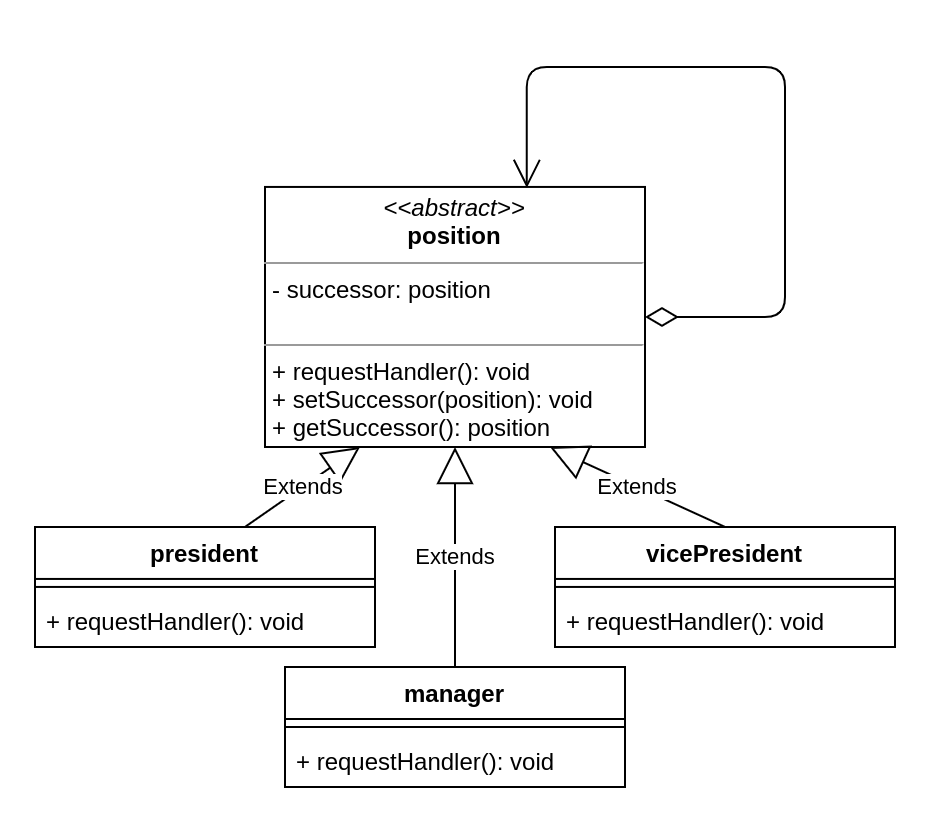

The diagram above was exported from draw.io. Its source (the exported page's mxGraphModel, read from the mxfile embedded in the PNG):
<mxGraphModel dx="723" dy="453" grid="1" gridSize="10" guides="1" tooltips="1" connect="1" arrows="1" fold="1" page="1" pageScale="1" pageWidth="850" pageHeight="1100" math="0" shadow="0">
  <root>
    <mxCell id="0" />
    <mxCell id="1" parent="0" />
    <mxCell id="qCyF6R3SkY8JnyRknZrW-1" value="&lt;p style=&quot;margin: 0px ; margin-top: 4px ; text-align: center&quot;&gt;&lt;i&gt;&amp;lt;&amp;lt;abstract&amp;gt;&amp;gt;&lt;/i&gt;&lt;br&gt;&lt;b&gt;position&lt;/b&gt;&lt;/p&gt;&lt;hr size=&quot;1&quot;&gt;&lt;p style=&quot;margin: 0px ; margin-left: 4px&quot;&gt;- successor: position&lt;br&gt;&lt;br&gt;&lt;/p&gt;&lt;hr size=&quot;1&quot;&gt;&lt;p style=&quot;margin: 0px ; margin-left: 4px&quot;&gt;&lt;span&gt;+ requestHandler(): void&lt;/span&gt;&lt;br&gt;&lt;/p&gt;&lt;p style=&quot;margin: 0px ; margin-left: 4px&quot;&gt;&lt;span&gt;+ setSuccessor(position): void&lt;/span&gt;&lt;/p&gt;&lt;p style=&quot;margin: 0px ; margin-left: 4px&quot;&gt;&lt;span&gt;+ getSuccessor(): position&lt;/span&gt;&lt;/p&gt;&lt;p style=&quot;margin: 0px 0px 0px 4px&quot;&gt;&lt;br&gt;&lt;/p&gt;&lt;p style=&quot;margin: 0px ; margin-left: 4px&quot;&gt;&lt;br&gt;&lt;/p&gt;" style="verticalAlign=top;align=left;overflow=fill;fontSize=12;fontFamily=Helvetica;html=1;" vertex="1" parent="1">
      <mxGeometry x="315" y="199.97" width="190" height="130.03" as="geometry" />
    </mxCell>
    <mxCell id="qCyF6R3SkY8JnyRknZrW-2" value="" style="endArrow=open;html=1;endSize=12;startArrow=diamondThin;startSize=14;startFill=0;edgeStyle=orthogonalEdgeStyle;align=left;verticalAlign=bottom;exitX=1;exitY=0.5;exitDx=0;exitDy=0;entryX=0.689;entryY=0.004;entryDx=0;entryDy=0;entryPerimeter=0;" edge="1" source="qCyF6R3SkY8JnyRknZrW-1" target="qCyF6R3SkY8JnyRknZrW-1" parent="1">
      <mxGeometry x="-1" y="3" relative="1" as="geometry">
        <mxPoint x="515" y="254.7955172413793" as="sourcePoint" />
        <mxPoint x="445" y="159.9655172413793" as="targetPoint" />
        <Array as="points">
          <mxPoint x="575" y="265" />
          <mxPoint x="575" y="140" />
          <mxPoint x="446" y="140" />
        </Array>
      </mxGeometry>
    </mxCell>
    <mxCell id="qCyF6R3SkY8JnyRknZrW-6" value="vicePresident" style="swimlane;fontStyle=1;align=center;verticalAlign=top;childLayout=stackLayout;horizontal=1;startSize=26;horizontalStack=0;resizeParent=1;resizeParentMax=0;resizeLast=0;collapsible=1;marginBottom=0;" vertex="1" parent="1">
      <mxGeometry x="460" y="369.97" width="170" height="60" as="geometry" />
    </mxCell>
    <mxCell id="qCyF6R3SkY8JnyRknZrW-7" value="" style="line;strokeWidth=1;fillColor=none;align=left;verticalAlign=middle;spacingTop=-1;spacingLeft=3;spacingRight=3;rotatable=0;labelPosition=right;points=[];portConstraint=eastwest;" vertex="1" parent="qCyF6R3SkY8JnyRknZrW-6">
      <mxGeometry y="26" width="170" height="8" as="geometry" />
    </mxCell>
    <mxCell id="qCyF6R3SkY8JnyRknZrW-8" value="+ requestHandler(): void&#10;" style="text;strokeColor=none;fillColor=none;align=left;verticalAlign=top;spacingLeft=4;spacingRight=4;overflow=hidden;rotatable=0;points=[[0,0.5],[1,0.5]];portConstraint=eastwest;" vertex="1" parent="qCyF6R3SkY8JnyRknZrW-6">
      <mxGeometry y="34" width="170" height="26" as="geometry" />
    </mxCell>
    <mxCell id="qCyF6R3SkY8JnyRknZrW-9" value="Extends" style="endArrow=block;endSize=16;endFill=0;html=1;entryX=0.25;entryY=1;entryDx=0;entryDy=0;" edge="1" target="qCyF6R3SkY8JnyRknZrW-1" parent="1">
      <mxGeometry width="160" relative="1" as="geometry">
        <mxPoint x="305" y="369.9655172413793" as="sourcePoint" />
        <mxPoint x="465" y="369.9655172413793" as="targetPoint" />
      </mxGeometry>
    </mxCell>
    <mxCell id="qCyF6R3SkY8JnyRknZrW-10" value="Extends" style="endArrow=block;endSize=16;endFill=0;html=1;entryX=0.75;entryY=1;entryDx=0;entryDy=0;exitX=0.5;exitY=0;exitDx=0;exitDy=0;" edge="1" source="qCyF6R3SkY8JnyRknZrW-6" target="qCyF6R3SkY8JnyRknZrW-1" parent="1">
      <mxGeometry width="160" relative="1" as="geometry">
        <mxPoint x="315" y="379.9655172413793" as="sourcePoint" />
        <mxPoint x="420" y="319.9655172413793" as="targetPoint" />
      </mxGeometry>
    </mxCell>
    <mxCell id="qCyF6R3SkY8JnyRknZrW-11" value="president" style="swimlane;fontStyle=1;align=center;verticalAlign=top;childLayout=stackLayout;horizontal=1;startSize=26;horizontalStack=0;resizeParent=1;resizeParentMax=0;resizeLast=0;collapsible=1;marginBottom=0;" vertex="1" parent="1">
      <mxGeometry x="200" y="369.97" width="170" height="60" as="geometry" />
    </mxCell>
    <mxCell id="qCyF6R3SkY8JnyRknZrW-12" value="" style="line;strokeWidth=1;fillColor=none;align=left;verticalAlign=middle;spacingTop=-1;spacingLeft=3;spacingRight=3;rotatable=0;labelPosition=right;points=[];portConstraint=eastwest;" vertex="1" parent="qCyF6R3SkY8JnyRknZrW-11">
      <mxGeometry y="26" width="170" height="8" as="geometry" />
    </mxCell>
    <mxCell id="qCyF6R3SkY8JnyRknZrW-13" value="+ requestHandler(): void&#10;" style="text;strokeColor=none;fillColor=none;align=left;verticalAlign=top;spacingLeft=4;spacingRight=4;overflow=hidden;rotatable=0;points=[[0,0.5],[1,0.5]];portConstraint=eastwest;" vertex="1" parent="qCyF6R3SkY8JnyRknZrW-11">
      <mxGeometry y="34" width="170" height="26" as="geometry" />
    </mxCell>
    <mxCell id="qCyF6R3SkY8JnyRknZrW-14" value="manager" style="swimlane;fontStyle=1;align=center;verticalAlign=top;childLayout=stackLayout;horizontal=1;startSize=26;horizontalStack=0;resizeParent=1;resizeParentMax=0;resizeLast=0;collapsible=1;marginBottom=0;" vertex="1" parent="1">
      <mxGeometry x="325" y="440" width="170" height="60" as="geometry" />
    </mxCell>
    <mxCell id="qCyF6R3SkY8JnyRknZrW-15" value="" style="line;strokeWidth=1;fillColor=none;align=left;verticalAlign=middle;spacingTop=-1;spacingLeft=3;spacingRight=3;rotatable=0;labelPosition=right;points=[];portConstraint=eastwest;" vertex="1" parent="qCyF6R3SkY8JnyRknZrW-14">
      <mxGeometry y="26" width="170" height="8" as="geometry" />
    </mxCell>
    <mxCell id="qCyF6R3SkY8JnyRknZrW-16" value="+ requestHandler(): void&#10;" style="text;strokeColor=none;fillColor=none;align=left;verticalAlign=top;spacingLeft=4;spacingRight=4;overflow=hidden;rotatable=0;points=[[0,0.5],[1,0.5]];portConstraint=eastwest;" vertex="1" parent="qCyF6R3SkY8JnyRknZrW-14">
      <mxGeometry y="34" width="170" height="26" as="geometry" />
    </mxCell>
    <mxCell id="qCyF6R3SkY8JnyRknZrW-20" value="Extends" style="endArrow=block;endSize=16;endFill=0;html=1;entryX=0.5;entryY=1;entryDx=0;entryDy=0;exitX=0.5;exitY=0;exitDx=0;exitDy=0;" edge="1" parent="1" source="qCyF6R3SkY8JnyRknZrW-14" target="qCyF6R3SkY8JnyRknZrW-1">
      <mxGeometry width="160" relative="1" as="geometry">
        <mxPoint x="368" y="509.99551724137945" as="sourcePoint" />
        <mxPoint x="425.5" y="460.03000000000003" as="targetPoint" />
      </mxGeometry>
    </mxCell>
  </root>
</mxGraphModel>